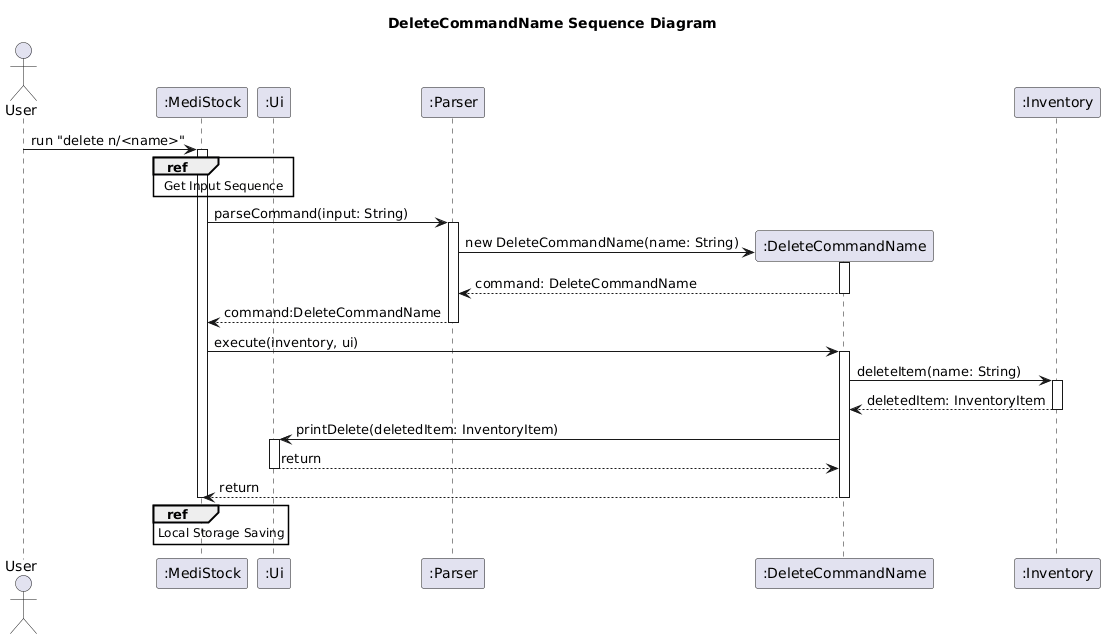

The diagram above was rendered by PlantUML. Its source (embedded in the PNG):
@startuml
title DeleteCommandName Sequence Diagram

actor User
participant ":MediStock" as App
participant ":Ui" as Ui
participant ":Parser" as Parser
participant ":DeleteCommandName" as DeleteCommandName
participant ":Inventory" as Inventory

User -> App : run "delete n/<name>"
activate App
ref over App, Ui
    Get Input Sequence
end

App -> Parser : parseCommand(input: String)
activate Parser

create DeleteCommandName
Parser -> DeleteCommandName : new DeleteCommandName(name: String)
activate DeleteCommandName
DeleteCommandName --> Parser : command: DeleteCommandName
deactivate DeleteCommandName

Parser --> App : command:DeleteCommandName
deactivate Parser

App -> DeleteCommandName : execute(inventory, ui)
activate DeleteCommandName

DeleteCommandName -> Inventory : deleteItem(name: String)
activate Inventory

Inventory --> DeleteCommandName : deletedItem: InventoryItem
deactivate Inventory

DeleteCommandName -> Ui : printDelete(deletedItem: InventoryItem)
activate Ui
Ui --> DeleteCommandName : return
deactivate Ui

DeleteCommandName --> App : return
deactivate DeleteCommandName

ref over App
    Local Storage Saving
end
deactivate App
@enduml